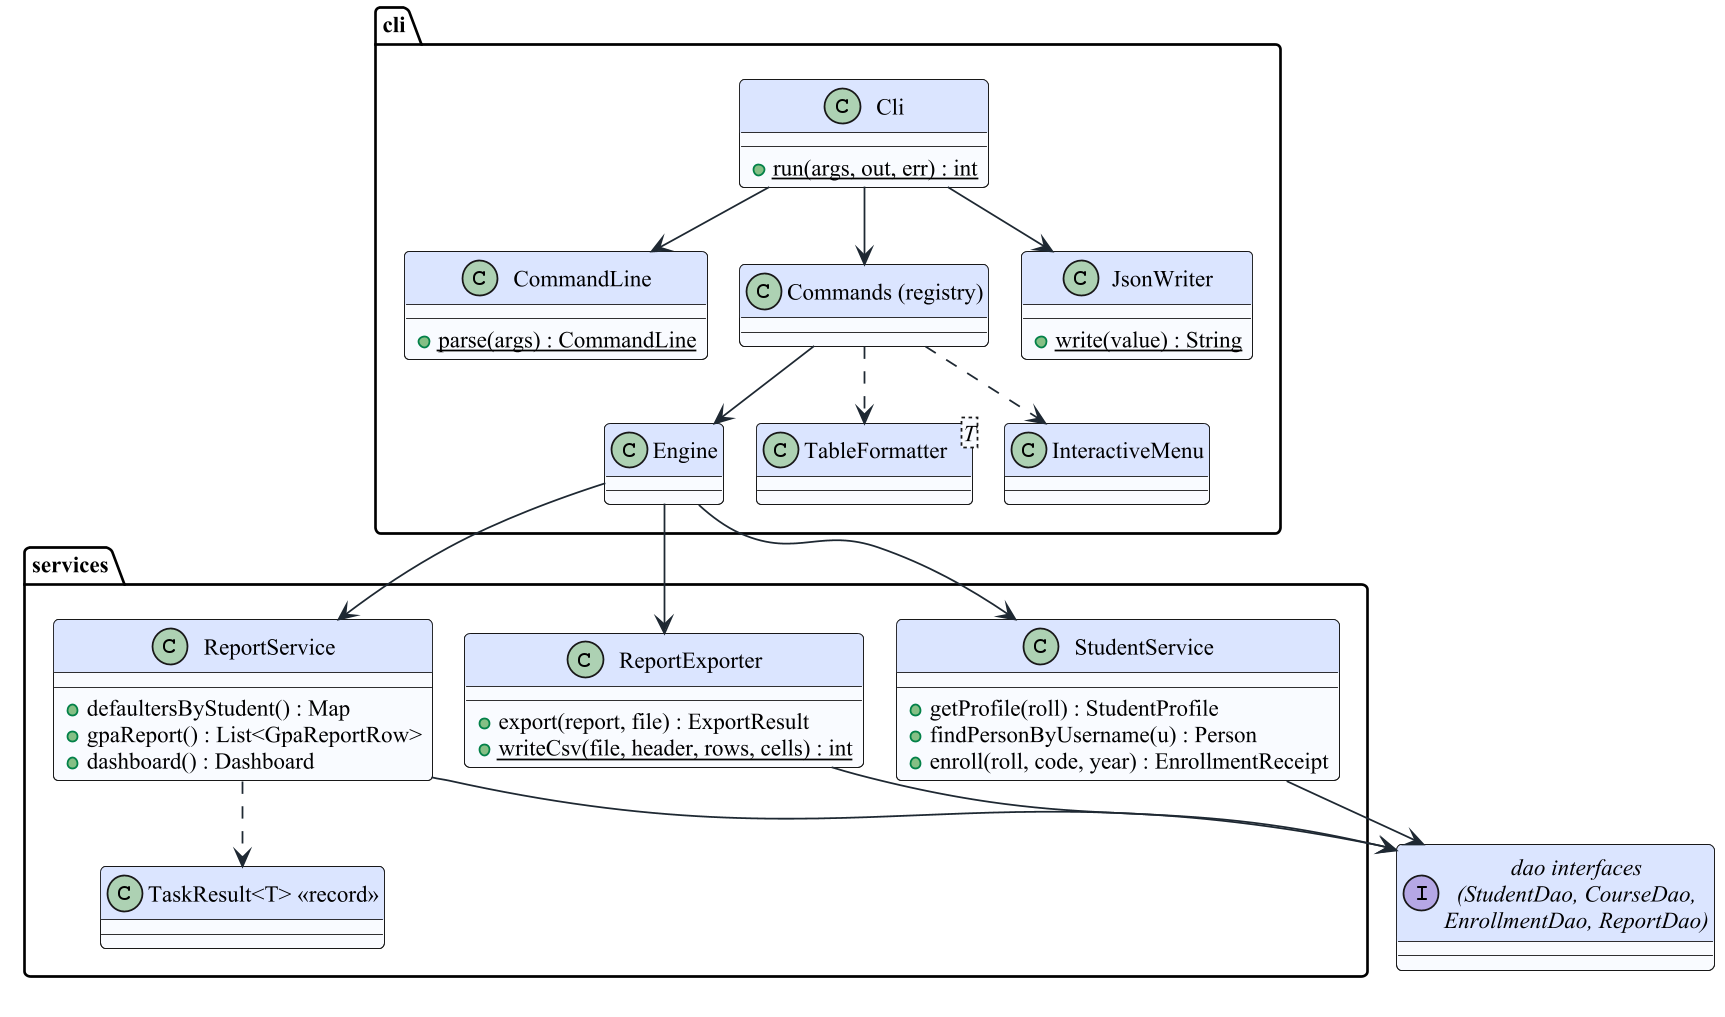

The diagram above was rendered by PlantUML. Its source (embedded in the PNG):
@startuml d06b_class_services
!include _style.iuml
' Figure title: Class diagram: service and CLI layers of the Java engine

package services {
  class StudentService {
    + getProfile(roll) : StudentProfile
    + findPersonByUsername(u) : Person
    + enroll(roll, code, year) : EnrollmentReceipt
  }
  class ReportService {
    + defaultersByStudent() : Map
    + gpaReport() : List<GpaReportRow>
    + dashboard() : Dashboard
  }
  class ReportExporter {
    + export(report, file) : ExportResult
    + {static} writeCsv(file, header, rows, cells) : int
  }
  class "TaskResult<T> <<record>>" as TaskResult
}

package cli {
  class Cli {
    + {static} run(args, out, err) : int
  }
  class CommandLine {
    + {static} parse(args) : CommandLine
  }
  class "Commands (registry)" as Commands
  class Engine
  class JsonWriter {
    + {static} write(value) : String
  }
  class "TableFormatter<T>" as TableFormatter
  class InteractiveMenu
}

interface "dao interfaces\n(StudentDao, CourseDao,\nEnrollmentDao, ReportDao)" as DaoIf

Cli --> CommandLine
Cli --> Commands
Cli --> JsonWriter
Commands --> Engine
Commands ..> TableFormatter
Commands ..> InteractiveMenu
Engine --> StudentService
Engine --> ReportService
Engine --> ReportExporter
StudentService --> DaoIf
ReportService --> DaoIf
ReportExporter --> DaoIf
ReportService ..> TaskResult
@enduml